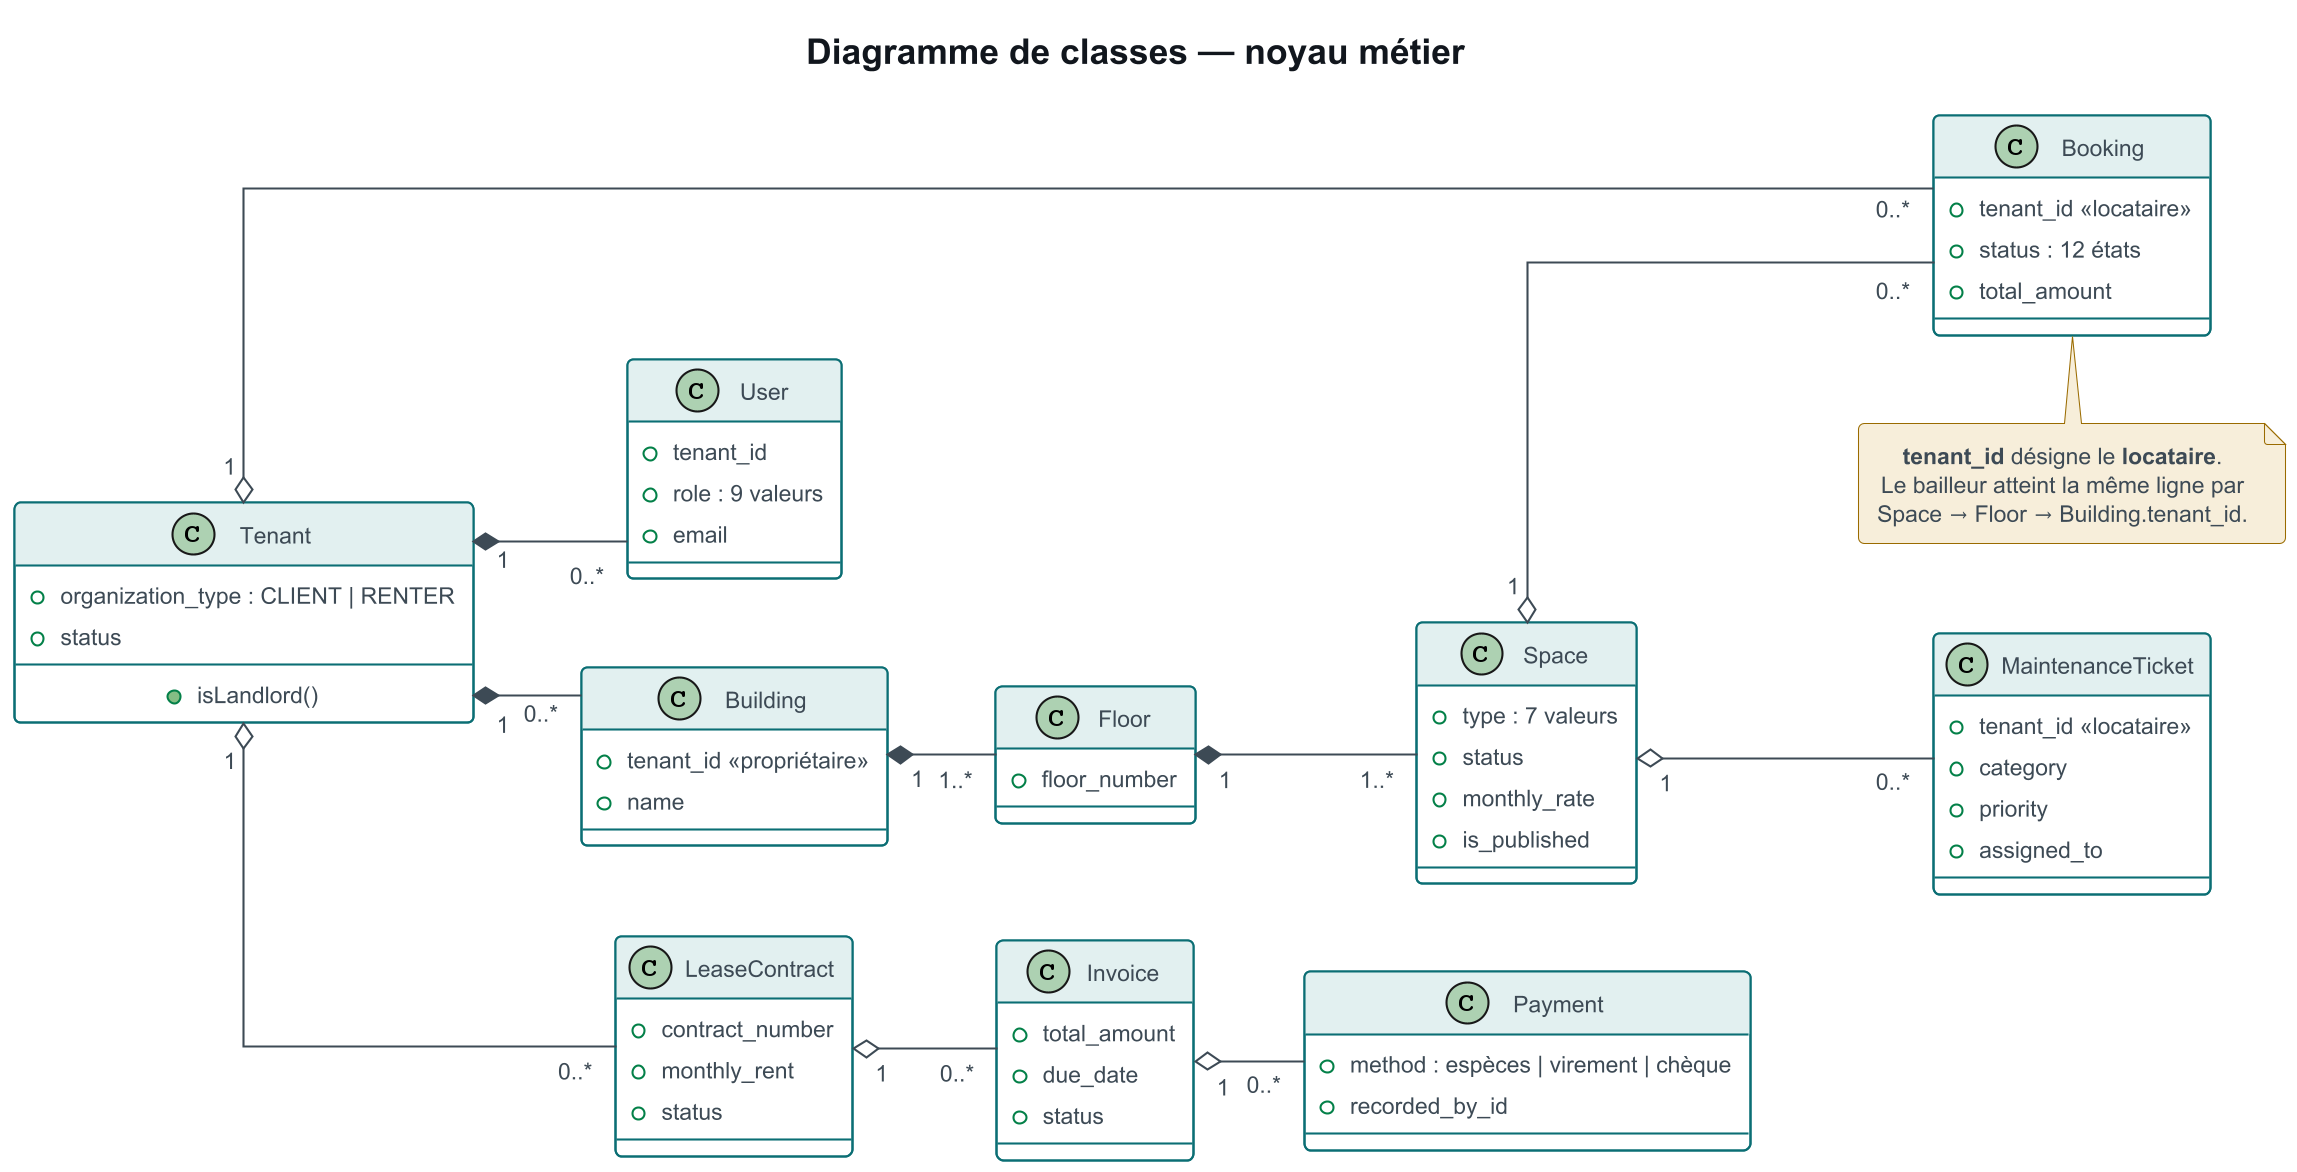

The diagram above was rendered by PlantUML. Its source (embedded in the PNG):
@startuml 02b-class-diagram-presentation
!include _theme.puml

' Variante allégée du diagramme de classes, destinée à être projetée.
' Le diagramme complet (02-class-diagram.puml) reste la référence du rapport :
' 17 classes réparties en cinq paquets, illisible au-delà de deux mètres.
' Ici : les neuf classes qui portent la démonstration, en format paysage,
' et trois attributs par classe au maximum.

title Diagramme de classes — noyau métier

left to right direction
skinparam linetype ortho

class Tenant {
  +organization_type : CLIENT | RENTER
  +status
  --
  +isLandlord()
}

class User {
  +tenant_id
  +role : 9 valeurs
  +email
}

class Building {
  +tenant_id <<propriétaire>>
  +name
}

class Floor {
  +floor_number
}

class Space {
  +type : 7 valeurs
  +status
  +monthly_rate
  +is_published
}

class Booking {
  +tenant_id <<locataire>>
  +status : 12 états
  +total_amount
}

class LeaseContract {
  +contract_number
  +monthly_rent
  +status
}

class Invoice {
  +total_amount
  +due_date
  +status
}

class Payment {
  +method : espèces | virement | chèque
  +recorded_by_id
}

class MaintenanceTicket {
  +tenant_id <<locataire>>
  +category
  +priority
  +assigned_to
}

Tenant "1" *-- "0..*" User
Tenant "1" *-- "0..*" Building
Building "1" *-- "1..*" Floor
Floor "1" *-- "1..*" Space
Space "1" o-- "0..*" Booking
Tenant "1" o-- "0..*" Booking
Tenant "1" o-- "0..*" LeaseContract
LeaseContract "1" o-- "0..*" Invoice
Invoice "1" o-- "0..*" Payment
Space "1" o-- "0..*" MaintenanceTicket

note bottom of Booking
  <b>tenant_id</b> désigne le <b>locataire</b>.
  Le bailleur atteint la même ligne par
  Space → Floor → Building.tenant_id.
end note

@enduml